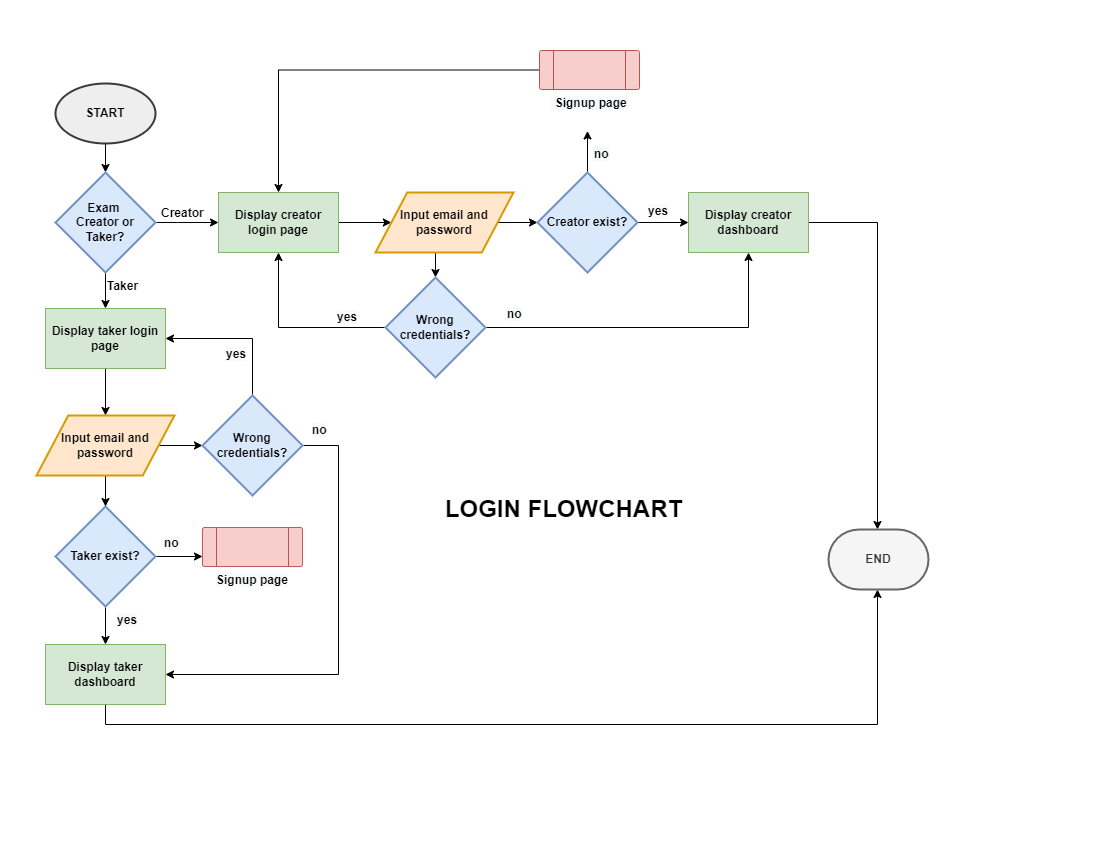

The diagram above was exported from draw.io. Its source (the exported page's mxGraphModel, read from the mxfile embedded in the PNG):
<mxGraphModel dx="942" dy="557" grid="0" gridSize="10" guides="1" tooltips="1" connect="1" arrows="1" fold="1" page="1" pageScale="1" pageWidth="1100" pageHeight="850" math="0" shadow="0">
  <root>
    <mxCell id="0" />
    <mxCell id="1" parent="0" />
    <mxCell id="kgODUgXfybEmxCPt1Etf-1" value="&lt;b&gt;START&lt;/b&gt;" style="strokeWidth=2;html=1;shape=mxgraph.flowchart.start_1;whiteSpace=wrap;fillColor=#eeeeee;strokeColor=#36393d;" parent="1" vertex="1">
      <mxGeometry x="55" y="83" width="100" height="60" as="geometry" />
    </mxCell>
    <mxCell id="Gb-RF7E15-WCbkWX3pCD-1" value="" style="endArrow=classic;html=1;rounded=0;exitX=0.5;exitY=1;exitDx=0;exitDy=0;exitPerimeter=0;entryX=0.5;entryY=0;entryDx=0;entryDy=0;entryPerimeter=0;" parent="1" source="kgODUgXfybEmxCPt1Etf-1" target="Gb-RF7E15-WCbkWX3pCD-5" edge="1">
      <mxGeometry width="50" height="50" relative="1" as="geometry">
        <mxPoint x="92" y="237" as="sourcePoint" />
        <mxPoint x="105" y="176" as="targetPoint" />
      </mxGeometry>
    </mxCell>
    <mxCell id="Gb-RF7E15-WCbkWX3pCD-8" style="edgeStyle=orthogonalEdgeStyle;rounded=0;orthogonalLoop=1;jettySize=auto;html=1;exitX=1;exitY=0.5;exitDx=0;exitDy=0;exitPerimeter=0;entryX=0;entryY=0.5;entryDx=0;entryDy=0;" parent="1" source="Gb-RF7E15-WCbkWX3pCD-5" target="Gb-RF7E15-WCbkWX3pCD-7" edge="1">
      <mxGeometry relative="1" as="geometry">
        <Array as="points">
          <mxPoint x="177" y="222" />
          <mxPoint x="177" y="222" />
        </Array>
      </mxGeometry>
    </mxCell>
    <mxCell id="Gb-RF7E15-WCbkWX3pCD-11" style="edgeStyle=orthogonalEdgeStyle;rounded=0;orthogonalLoop=1;jettySize=auto;html=1;exitX=0.5;exitY=1;exitDx=0;exitDy=0;exitPerimeter=0;entryX=0.5;entryY=0;entryDx=0;entryDy=0;" parent="1" source="Gb-RF7E15-WCbkWX3pCD-5" target="Gb-RF7E15-WCbkWX3pCD-10" edge="1">
      <mxGeometry relative="1" as="geometry" />
    </mxCell>
    <mxCell id="Gb-RF7E15-WCbkWX3pCD-5" value="&lt;span style=&quot;&quot;&gt;&lt;b&gt;Exam &lt;br&gt;Creator or Taker?&lt;/b&gt;&lt;/span&gt;" style="strokeWidth=2;html=1;shape=mxgraph.flowchart.decision;whiteSpace=wrap;fillColor=#dae8fc;strokeColor=#6c8ebf;" parent="1" vertex="1">
      <mxGeometry x="55" y="172" width="100" height="100" as="geometry" />
    </mxCell>
    <mxCell id="Gb-RF7E15-WCbkWX3pCD-13" style="edgeStyle=orthogonalEdgeStyle;rounded=0;orthogonalLoop=1;jettySize=auto;html=1;exitX=1;exitY=0.5;exitDx=0;exitDy=0;" parent="1" source="Gb-RF7E15-WCbkWX3pCD-7" target="Gb-RF7E15-WCbkWX3pCD-14" edge="1">
      <mxGeometry relative="1" as="geometry">
        <mxPoint x="381" y="222" as="targetPoint" />
      </mxGeometry>
    </mxCell>
    <mxCell id="Gb-RF7E15-WCbkWX3pCD-7" value="Display creator login page" style="rounded=0;whiteSpace=wrap;html=1;fontStyle=1;fillColor=#d5e8d4;strokeColor=#82b366;" parent="1" vertex="1">
      <mxGeometry x="218" y="192" width="120" height="60" as="geometry" />
    </mxCell>
    <mxCell id="Gb-RF7E15-WCbkWX3pCD-9" value="&lt;b style=&quot;text-align: center;&quot;&gt;Creator&amp;nbsp;&lt;/b&gt;" style="text;whiteSpace=wrap;html=1;" parent="1" vertex="1">
      <mxGeometry x="159" y="199" width="49" height="28" as="geometry" />
    </mxCell>
    <mxCell id="Gb-RF7E15-WCbkWX3pCD-30" style="edgeStyle=orthogonalEdgeStyle;rounded=0;orthogonalLoop=1;jettySize=auto;html=1;exitX=0.5;exitY=1;exitDx=0;exitDy=0;entryX=0.5;entryY=0;entryDx=0;entryDy=0;" parent="1" source="Gb-RF7E15-WCbkWX3pCD-10" target="Gb-RF7E15-WCbkWX3pCD-31" edge="1">
      <mxGeometry relative="1" as="geometry" />
    </mxCell>
    <mxCell id="Gb-RF7E15-WCbkWX3pCD-10" value="Display taker login page" style="rounded=0;whiteSpace=wrap;html=1;fontStyle=1;fillColor=#d5e8d4;strokeColor=#82b366;" parent="1" vertex="1">
      <mxGeometry x="45" y="308" width="120" height="60" as="geometry" />
    </mxCell>
    <mxCell id="Gb-RF7E15-WCbkWX3pCD-12" value="&lt;div style=&quot;text-align: center;&quot;&gt;&lt;span style=&quot;background-color: initial;&quot;&gt;&lt;b&gt;Taker&lt;/b&gt;&lt;/span&gt;&lt;/div&gt;" style="text;whiteSpace=wrap;html=1;" parent="1" vertex="1">
      <mxGeometry x="105" y="272" width="35" height="28" as="geometry" />
    </mxCell>
    <mxCell id="Gb-RF7E15-WCbkWX3pCD-16" style="edgeStyle=orthogonalEdgeStyle;rounded=0;orthogonalLoop=1;jettySize=auto;html=1;exitX=1;exitY=0.5;exitDx=0;exitDy=0;entryX=0;entryY=0.5;entryDx=0;entryDy=0;entryPerimeter=0;" parent="1" source="Gb-RF7E15-WCbkWX3pCD-14" target="Gb-RF7E15-WCbkWX3pCD-15" edge="1">
      <mxGeometry relative="1" as="geometry">
        <mxPoint x="519" y="222" as="targetPoint" />
      </mxGeometry>
    </mxCell>
    <mxCell id="Gb-RF7E15-WCbkWX3pCD-24" style="edgeStyle=orthogonalEdgeStyle;rounded=0;orthogonalLoop=1;jettySize=auto;html=1;exitX=0.5;exitY=1;exitDx=0;exitDy=0;entryX=0.5;entryY=0;entryDx=0;entryDy=0;entryPerimeter=0;" parent="1" source="Gb-RF7E15-WCbkWX3pCD-14" target="Gb-RF7E15-WCbkWX3pCD-22" edge="1">
      <mxGeometry relative="1" as="geometry" />
    </mxCell>
    <mxCell id="Gb-RF7E15-WCbkWX3pCD-14" value="Input email and password" style="shape=parallelogram;html=1;strokeWidth=2;perimeter=parallelogramPerimeter;whiteSpace=wrap;rounded=1;arcSize=0;size=0.23;fontStyle=1;fillColor=#ffe6cc;strokeColor=#d79b00;" parent="1" vertex="1">
      <mxGeometry x="375" y="192" width="138" height="60" as="geometry" />
    </mxCell>
    <mxCell id="Gb-RF7E15-WCbkWX3pCD-17" style="edgeStyle=orthogonalEdgeStyle;rounded=0;orthogonalLoop=1;jettySize=auto;html=1;exitX=1;exitY=0.5;exitDx=0;exitDy=0;exitPerimeter=0;" parent="1" source="Gb-RF7E15-WCbkWX3pCD-15" target="Gb-RF7E15-WCbkWX3pCD-18" edge="1">
      <mxGeometry relative="1" as="geometry">
        <mxPoint x="674" y="222" as="targetPoint" />
      </mxGeometry>
    </mxCell>
    <mxCell id="Gb-RF7E15-WCbkWX3pCD-42" style="edgeStyle=orthogonalEdgeStyle;rounded=0;orthogonalLoop=1;jettySize=auto;html=1;exitX=0.5;exitY=0;exitDx=0;exitDy=0;exitPerimeter=0;entryX=0.5;entryY=1;entryDx=0;entryDy=0;" parent="1" source="Gb-RF7E15-WCbkWX3pCD-15" edge="1">
      <mxGeometry relative="1" as="geometry">
        <mxPoint x="587" y="130.5" as="targetPoint" />
      </mxGeometry>
    </mxCell>
    <mxCell id="Gb-RF7E15-WCbkWX3pCD-15" value="Creator exist?" style="strokeWidth=2;html=1;shape=mxgraph.flowchart.decision;whiteSpace=wrap;fontStyle=1;fillColor=#dae8fc;strokeColor=#6c8ebf;" parent="1" vertex="1">
      <mxGeometry x="537" y="172" width="100" height="100" as="geometry" />
    </mxCell>
    <mxCell id="Gb-RF7E15-WCbkWX3pCD-50" value="" style="edgeStyle=orthogonalEdgeStyle;rounded=0;orthogonalLoop=1;jettySize=auto;html=1;" parent="1" source="Gb-RF7E15-WCbkWX3pCD-18" edge="1">
      <mxGeometry relative="1" as="geometry">
        <mxPoint x="876.9999999999998" y="529" as="targetPoint" />
      </mxGeometry>
    </mxCell>
    <mxCell id="Gb-RF7E15-WCbkWX3pCD-18" value="Display creator dashboard" style="rounded=0;whiteSpace=wrap;html=1;fontStyle=1;fillColor=#d5e8d4;strokeColor=#82b366;" parent="1" vertex="1">
      <mxGeometry x="688" y="192" width="120" height="60" as="geometry" />
    </mxCell>
    <mxCell id="Gb-RF7E15-WCbkWX3pCD-20" value="&lt;span style=&quot;color: rgb(0, 0, 0); font-family: Helvetica; font-size: 12px; font-style: normal; font-variant-ligatures: normal; font-variant-caps: normal; font-weight: 700; letter-spacing: normal; orphans: 2; text-align: center; text-indent: 0px; text-transform: none; widows: 2; word-spacing: 0px; -webkit-text-stroke-width: 0px; background-color: rgb(248, 249, 250); text-decoration-thickness: initial; text-decoration-style: initial; text-decoration-color: initial; float: none; display: inline !important;&quot;&gt;yes&lt;/span&gt;" style="text;whiteSpace=wrap;html=1;" parent="1" vertex="1">
      <mxGeometry x="646" y="197" width="25" height="28" as="geometry" />
    </mxCell>
    <mxCell id="Gb-RF7E15-WCbkWX3pCD-21" value="&lt;span style=&quot;color: rgb(0, 0, 0); font-family: Helvetica; font-size: 12px; font-style: normal; font-variant-ligatures: normal; font-variant-caps: normal; font-weight: 700; letter-spacing: normal; orphans: 2; text-align: center; text-indent: 0px; text-transform: none; widows: 2; word-spacing: 0px; -webkit-text-stroke-width: 0px; background-color: rgb(248, 249, 250); text-decoration-thickness: initial; text-decoration-style: initial; text-decoration-color: initial; float: none; display: inline !important;&quot;&gt;no&lt;/span&gt;" style="text;whiteSpace=wrap;html=1;" parent="1" vertex="1">
      <mxGeometry x="592" y="140" width="25" height="28" as="geometry" />
    </mxCell>
    <mxCell id="Gb-RF7E15-WCbkWX3pCD-25" style="edgeStyle=orthogonalEdgeStyle;rounded=0;orthogonalLoop=1;jettySize=auto;html=1;exitX=1;exitY=0.5;exitDx=0;exitDy=0;exitPerimeter=0;entryX=0.5;entryY=1;entryDx=0;entryDy=0;" parent="1" source="Gb-RF7E15-WCbkWX3pCD-22" target="Gb-RF7E15-WCbkWX3pCD-18" edge="1">
      <mxGeometry relative="1" as="geometry" />
    </mxCell>
    <mxCell id="Gb-RF7E15-WCbkWX3pCD-26" style="edgeStyle=orthogonalEdgeStyle;rounded=0;orthogonalLoop=1;jettySize=auto;html=1;exitX=0;exitY=0.5;exitDx=0;exitDy=0;exitPerimeter=0;entryX=0.5;entryY=1;entryDx=0;entryDy=0;" parent="1" source="Gb-RF7E15-WCbkWX3pCD-22" target="Gb-RF7E15-WCbkWX3pCD-7" edge="1">
      <mxGeometry relative="1" as="geometry" />
    </mxCell>
    <mxCell id="Gb-RF7E15-WCbkWX3pCD-22" value="Wrong credentials?" style="strokeWidth=2;html=1;shape=mxgraph.flowchart.decision;whiteSpace=wrap;fontStyle=1;fillColor=#dae8fc;strokeColor=#6c8ebf;" parent="1" vertex="1">
      <mxGeometry x="385" y="277" width="100" height="100" as="geometry" />
    </mxCell>
    <mxCell id="Gb-RF7E15-WCbkWX3pCD-27" value="&lt;span style=&quot;color: rgb(0, 0, 0); font-family: Helvetica; font-size: 12px; font-style: normal; font-variant-ligatures: normal; font-variant-caps: normal; font-weight: 700; letter-spacing: normal; orphans: 2; text-align: center; text-indent: 0px; text-transform: none; widows: 2; word-spacing: 0px; -webkit-text-stroke-width: 0px; background-color: rgb(248, 249, 250); text-decoration-thickness: initial; text-decoration-style: initial; text-decoration-color: initial; float: none; display: inline !important;&quot;&gt;yes&lt;/span&gt;" style="text;whiteSpace=wrap;html=1;" parent="1" vertex="1">
      <mxGeometry x="335" y="303" width="25" height="28" as="geometry" />
    </mxCell>
    <mxCell id="Gb-RF7E15-WCbkWX3pCD-28" value="&lt;span style=&quot;color: rgb(0, 0, 0); font-family: Helvetica; font-size: 12px; font-style: normal; font-variant-ligatures: normal; font-variant-caps: normal; font-weight: 700; letter-spacing: normal; orphans: 2; text-align: center; text-indent: 0px; text-transform: none; widows: 2; word-spacing: 0px; -webkit-text-stroke-width: 0px; background-color: rgb(248, 249, 250); text-decoration-thickness: initial; text-decoration-style: initial; text-decoration-color: initial; float: none; display: inline !important;&quot;&gt;no&lt;/span&gt;" style="text;whiteSpace=wrap;html=1;" parent="1" vertex="1">
      <mxGeometry x="505" y="300" width="25" height="28" as="geometry" />
    </mxCell>
    <mxCell id="Gb-RF7E15-WCbkWX3pCD-35" style="edgeStyle=orthogonalEdgeStyle;rounded=0;orthogonalLoop=1;jettySize=auto;html=1;exitX=0.5;exitY=1;exitDx=0;exitDy=0;exitPerimeter=0;" parent="1" source="Gb-RF7E15-WCbkWX3pCD-29" target="Gb-RF7E15-WCbkWX3pCD-34" edge="1">
      <mxGeometry relative="1" as="geometry" />
    </mxCell>
    <mxCell id="Gb-RF7E15-WCbkWX3pCD-40" style="edgeStyle=orthogonalEdgeStyle;rounded=0;orthogonalLoop=1;jettySize=auto;html=1;exitX=1;exitY=0.5;exitDx=0;exitDy=0;exitPerimeter=0;entryX=0;entryY=0.5;entryDx=0;entryDy=0;" parent="1" source="Gb-RF7E15-WCbkWX3pCD-29" edge="1">
      <mxGeometry relative="1" as="geometry">
        <mxPoint x="202" y="556" as="targetPoint" />
      </mxGeometry>
    </mxCell>
    <mxCell id="Gb-RF7E15-WCbkWX3pCD-29" value="Taker exist?" style="strokeWidth=2;html=1;shape=mxgraph.flowchart.decision;whiteSpace=wrap;fontStyle=1;fillColor=#dae8fc;strokeColor=#6c8ebf;" parent="1" vertex="1">
      <mxGeometry x="55" y="506" width="100" height="100" as="geometry" />
    </mxCell>
    <mxCell id="Gb-RF7E15-WCbkWX3pCD-33" value="" style="edgeStyle=orthogonalEdgeStyle;rounded=0;orthogonalLoop=1;jettySize=auto;html=1;" parent="1" source="Gb-RF7E15-WCbkWX3pCD-31" target="Gb-RF7E15-WCbkWX3pCD-29" edge="1">
      <mxGeometry relative="1" as="geometry" />
    </mxCell>
    <mxCell id="Gb-RF7E15-WCbkWX3pCD-36" style="edgeStyle=orthogonalEdgeStyle;rounded=0;orthogonalLoop=1;jettySize=auto;html=1;exitX=1;exitY=0.5;exitDx=0;exitDy=0;entryX=0;entryY=0.5;entryDx=0;entryDy=0;entryPerimeter=0;" parent="1" source="Gb-RF7E15-WCbkWX3pCD-31" target="Gb-RF7E15-WCbkWX3pCD-37" edge="1">
      <mxGeometry relative="1" as="geometry">
        <mxPoint x="190" y="440" as="targetPoint" />
      </mxGeometry>
    </mxCell>
    <mxCell id="Gb-RF7E15-WCbkWX3pCD-31" value="Input email and password" style="shape=parallelogram;html=1;strokeWidth=2;perimeter=parallelogramPerimeter;whiteSpace=wrap;rounded=1;arcSize=0;size=0.23;fontStyle=1;fillColor=#ffe6cc;strokeColor=#d79b00;" parent="1" vertex="1">
      <mxGeometry x="36" y="415" width="138" height="60" as="geometry" />
    </mxCell>
    <mxCell id="Gb-RF7E15-WCbkWX3pCD-51" style="edgeStyle=orthogonalEdgeStyle;rounded=0;orthogonalLoop=1;jettySize=auto;html=1;exitX=0.5;exitY=1;exitDx=0;exitDy=0;entryX=0.5;entryY=1;entryDx=0;entryDy=0;entryPerimeter=0;" parent="1" source="Gb-RF7E15-WCbkWX3pCD-34" edge="1">
      <mxGeometry relative="1" as="geometry">
        <mxPoint x="877" y="589" as="targetPoint" />
      </mxGeometry>
    </mxCell>
    <mxCell id="Gb-RF7E15-WCbkWX3pCD-34" value="Display taker dashboard" style="rounded=0;whiteSpace=wrap;html=1;fontStyle=1;fillColor=#d5e8d4;strokeColor=#82b366;" parent="1" vertex="1">
      <mxGeometry x="45" y="644" width="120" height="60" as="geometry" />
    </mxCell>
    <mxCell id="Gb-RF7E15-WCbkWX3pCD-38" style="edgeStyle=orthogonalEdgeStyle;rounded=0;orthogonalLoop=1;jettySize=auto;html=1;exitX=0.5;exitY=0;exitDx=0;exitDy=0;exitPerimeter=0;entryX=1;entryY=0.5;entryDx=0;entryDy=0;" parent="1" source="Gb-RF7E15-WCbkWX3pCD-37" target="Gb-RF7E15-WCbkWX3pCD-10" edge="1">
      <mxGeometry relative="1" as="geometry" />
    </mxCell>
    <mxCell id="Gb-RF7E15-WCbkWX3pCD-46" style="edgeStyle=orthogonalEdgeStyle;rounded=0;orthogonalLoop=1;jettySize=auto;html=1;exitX=1;exitY=0.5;exitDx=0;exitDy=0;exitPerimeter=0;entryX=1;entryY=0.5;entryDx=0;entryDy=0;" parent="1" source="Gb-RF7E15-WCbkWX3pCD-37" target="Gb-RF7E15-WCbkWX3pCD-34" edge="1">
      <mxGeometry relative="1" as="geometry">
        <Array as="points">
          <mxPoint x="338" y="445" />
          <mxPoint x="338" y="674" />
        </Array>
      </mxGeometry>
    </mxCell>
    <mxCell id="Gb-RF7E15-WCbkWX3pCD-37" value="Wrong credentials?" style="strokeWidth=2;html=1;shape=mxgraph.flowchart.decision;whiteSpace=wrap;fontStyle=1;fillColor=#dae8fc;strokeColor=#6c8ebf;" parent="1" vertex="1">
      <mxGeometry x="202" y="395" width="100" height="100" as="geometry" />
    </mxCell>
    <mxCell id="Gb-RF7E15-WCbkWX3pCD-43" style="edgeStyle=orthogonalEdgeStyle;rounded=0;orthogonalLoop=1;jettySize=auto;html=1;exitX=0;exitY=0.5;exitDx=0;exitDy=0;entryX=0.5;entryY=0;entryDx=0;entryDy=0;" parent="1" source="Gb-RF7E15-WCbkWX3pCD-59" target="Gb-RF7E15-WCbkWX3pCD-7" edge="1">
      <mxGeometry relative="1" as="geometry">
        <mxPoint x="543" y="113" as="sourcePoint" />
      </mxGeometry>
    </mxCell>
    <mxCell id="Gb-RF7E15-WCbkWX3pCD-44" value="&lt;span style=&quot;color: rgb(0, 0, 0); font-family: Helvetica; font-size: 12px; font-style: normal; font-variant-ligatures: normal; font-variant-caps: normal; font-weight: 700; letter-spacing: normal; orphans: 2; text-align: center; text-indent: 0px; text-transform: none; widows: 2; word-spacing: 0px; -webkit-text-stroke-width: 0px; background-color: rgb(248, 249, 250); text-decoration-thickness: initial; text-decoration-style: initial; text-decoration-color: initial; float: none; display: inline !important;&quot;&gt;yes&lt;/span&gt;" style="text;whiteSpace=wrap;html=1;" parent="1" vertex="1">
      <mxGeometry x="115" y="606" width="25" height="28" as="geometry" />
    </mxCell>
    <mxCell id="Gb-RF7E15-WCbkWX3pCD-45" value="&lt;span style=&quot;color: rgb(0, 0, 0); font-family: Helvetica; font-size: 12px; font-style: normal; font-variant-ligatures: normal; font-variant-caps: normal; font-weight: 700; letter-spacing: normal; orphans: 2; text-align: center; text-indent: 0px; text-transform: none; widows: 2; word-spacing: 0px; -webkit-text-stroke-width: 0px; background-color: rgb(248, 249, 250); text-decoration-thickness: initial; text-decoration-style: initial; text-decoration-color: initial; float: none; display: inline !important;&quot;&gt;no&lt;/span&gt;" style="text;whiteSpace=wrap;html=1;" parent="1" vertex="1">
      <mxGeometry x="162" y="529" width="25" height="28" as="geometry" />
    </mxCell>
    <mxCell id="Gb-RF7E15-WCbkWX3pCD-47" value="&lt;span style=&quot;color: rgb(0, 0, 0); font-family: Helvetica; font-size: 12px; font-style: normal; font-variant-ligatures: normal; font-variant-caps: normal; font-weight: 700; letter-spacing: normal; orphans: 2; text-align: center; text-indent: 0px; text-transform: none; widows: 2; word-spacing: 0px; -webkit-text-stroke-width: 0px; background-color: rgb(248, 249, 250); text-decoration-thickness: initial; text-decoration-style: initial; text-decoration-color: initial; float: none; display: inline !important;&quot;&gt;yes&lt;/span&gt;" style="text;whiteSpace=wrap;html=1;" parent="1" vertex="1">
      <mxGeometry x="224" y="340" width="25" height="28" as="geometry" />
    </mxCell>
    <mxCell id="Gb-RF7E15-WCbkWX3pCD-48" value="&lt;span style=&quot;color: rgb(0, 0, 0); font-family: Helvetica; font-size: 12px; font-style: normal; font-variant-ligatures: normal; font-variant-caps: normal; font-weight: 700; letter-spacing: normal; orphans: 2; text-align: center; text-indent: 0px; text-transform: none; widows: 2; word-spacing: 0px; -webkit-text-stroke-width: 0px; background-color: rgb(248, 249, 250); text-decoration-thickness: initial; text-decoration-style: initial; text-decoration-color: initial; float: none; display: inline !important;&quot;&gt;no&lt;/span&gt;" style="text;whiteSpace=wrap;html=1;" parent="1" vertex="1">
      <mxGeometry x="310" y="416" width="25" height="28" as="geometry" />
    </mxCell>
    <mxCell id="Gb-RF7E15-WCbkWX3pCD-52" value="LOGIN FLOWCHART" style="text;strokeColor=none;fillColor=none;html=1;fontSize=24;fontStyle=1;verticalAlign=middle;align=center;" parent="1" vertex="1">
      <mxGeometry x="513" y="489" width="100" height="40" as="geometry" />
    </mxCell>
    <mxCell id="Gb-RF7E15-WCbkWX3pCD-58" value="&lt;span style=&quot;color: rgb(0, 0, 0); font-family: Helvetica; font-size: 12px; font-style: normal; font-variant-ligatures: normal; font-variant-caps: normal; font-weight: 700; letter-spacing: normal; orphans: 2; text-align: center; text-indent: 0px; text-transform: none; widows: 2; word-spacing: 0px; -webkit-text-stroke-width: 0px; background-color: rgb(248, 249, 250); text-decoration-thickness: initial; text-decoration-style: initial; text-decoration-color: initial; float: none; display: inline !important;&quot;&gt;Signup page&lt;/span&gt;" style="verticalLabelPosition=bottom;verticalAlign=top;html=1;shape=process;whiteSpace=wrap;rounded=1;size=0.14;arcSize=6;fillColor=#f8cecc;strokeColor=#b85450;" parent="1" vertex="1">
      <mxGeometry x="202" y="527" width="100" height="39" as="geometry" />
    </mxCell>
    <mxCell id="Gb-RF7E15-WCbkWX3pCD-59" value="&lt;span style=&quot;color: rgb(0, 0, 0); font-family: Helvetica; font-size: 12px; font-style: normal; font-variant-ligatures: normal; font-variant-caps: normal; font-weight: 700; letter-spacing: normal; orphans: 2; text-align: center; text-indent: 0px; text-transform: none; widows: 2; word-spacing: 0px; -webkit-text-stroke-width: 0px; background-color: rgb(248, 249, 250); text-decoration-thickness: initial; text-decoration-style: initial; text-decoration-color: initial; float: none; display: inline !important;&quot;&gt;&amp;nbsp;Signup page&lt;/span&gt;" style="verticalLabelPosition=bottom;verticalAlign=top;html=1;shape=process;whiteSpace=wrap;rounded=1;size=0.14;arcSize=6;fillColor=#f8cecc;strokeColor=#b85450;" parent="1" vertex="1">
      <mxGeometry x="539" y="50" width="100" height="39" as="geometry" />
    </mxCell>
    <mxCell id="0ho9os5meE7nzzeLHego-1" value="&lt;b&gt;END&lt;/b&gt;" style="strokeWidth=2;html=1;shape=mxgraph.flowchart.terminator;whiteSpace=wrap;fillColor=#f5f5f5;fontColor=#333333;strokeColor=#666666;" parent="1" vertex="1">
      <mxGeometry x="828" y="529" width="100" height="60" as="geometry" />
    </mxCell>
  </root>
</mxGraphModel>